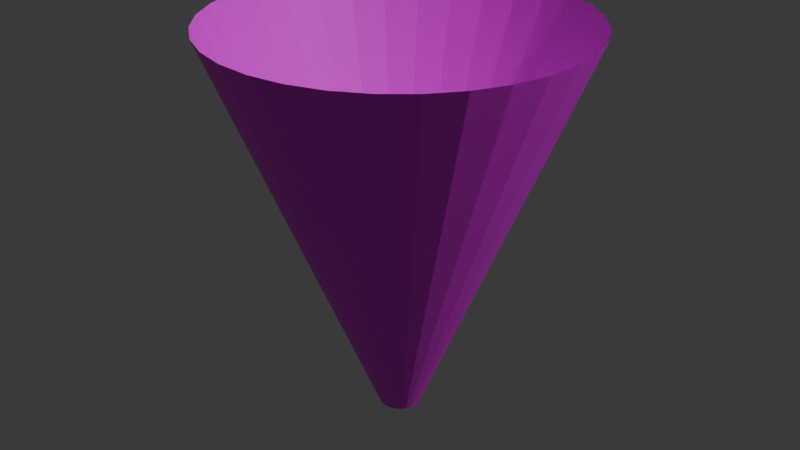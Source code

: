 # Source: radDetectorLightFlare.blend  (saved by Blender 4.0.36; exported with 4.5.12 LTS)
import bpy
from mathutils import Matrix  # noqa: F401  (used for matrix-valued properties, if any)

bpy.ops.wm.read_factory_settings(use_empty=True)
scene = bpy.context.scene
scene.name = 'Scene'

# ---- collections
col_collection = bpy.data.collections.new('Collection'); scene.collection.children.link(col_collection)

# ---- images (referenced by path relative to the original .blend; pixels are not part of the script)
import os
ASSET_DIR = os.environ.get("B2B_ASSET_DIR", "")  # directory of the original .blend (textures are referenced by path, not embedded)
HERE = os.path.dirname(os.path.abspath(__file__))  # packed textures are extracted next to this script under _unpacked/

def load_image(name, relpath, width, height, colorspace="sRGB"):
    """Load a texture the original file referenced (path relative to the .blend, or extracted next to this script)."""
    p = next((c for c in (os.path.join(HERE, relpath), os.path.join(ASSET_DIR, relpath)) if relpath and os.path.exists(c)), "")
    if p:
        img = bpy.data.images.load(p, check_existing=True)
        img.name = name
    else:  # same state as the original file: an image datablock whose file is absent (Cycles renders it pink)
        img = bpy.data.images.new(name, width, height)
        img.source = "FILE"
        img.filepath = "//" + (relpath or name)
    img.colorspace_settings.name = colorspace
    return img
img_untitled = load_image('Untitled', 'RadDetectorFlare.png', 1024, 1024, 'sRGB')

# ---- materials (node trees are filled in below, after node groups)
mat_material_001 = bpy.data.materials.new('Material.001')
mat_material_001.use_transparent_shadow = False

# ---- material node trees
mat_material_001.use_nodes = True; mat_material_001.node_tree.nodes.clear()
_N = mat_material_001.node_tree.nodes; _L = mat_material_001.node_tree.links
n0 = _N.new('ShaderNodeBsdfPrincipled'); n0.name = 'Principled BSDF'; n0.location = (10, 300)
n0.inputs[3].default_value = 1.45
n1 = _N.new('ShaderNodeOutputMaterial'); n1.name = 'Material Output'; n1.location = (300, 300)
n2 = _N.new('ShaderNodeTexImage'); n2.name = 'Image Texture'; n2.location = (-280, 260)
n2.image = img_untitled
_L.new(n0.outputs[0], n1.inputs[0])
_L.new(n2.outputs[0], n0.inputs[0])
n1.is_active_output = True

# ---- world
world_world = bpy.data.worlds.new('World'); scene.world = world_world
world_world.use_nodes = True; world_world.node_tree.nodes.clear()
_N = world_world.node_tree.nodes; _L = world_world.node_tree.links
n0 = _N.new('ShaderNodeOutputWorld'); n0.name = 'World Output'; n0.location = (300, 300)
n1 = _N.new('ShaderNodeBackground'); n1.name = 'Background'; n1.location = (10, 300)
n1.inputs[0].default_value = (0.05088, 0.05088, 0.05088, 1.0)
_L.new(n1.outputs[0], n0.inputs[0])
n0.is_active_output = True
world_world.color = (0.05088, 0.05088, 0.05088)
world_world.use_sun_shadow = False
world_world.sun_shadow_jitter_overblur = 0.0

# ---- lights
light_light = bpy.data.lights.new('Light', 'POINT')
light_light.transmission_factor = 0.0
light_light.use_soft_falloff = False
light_light.energy = 1000.0
light_light.shadow_soft_size = 0.1
light_light.shadow_maximum_resolution = 0.006
light_light.use_absolute_resolution = True

# ---- meshes
me_cylinder = bpy.data.meshes.new('Cylinder')
me_cylinder.from_pydata([(1.06e-08, 0.05263, -0.008586), (6.534e-09, 0.4603, 1.0), (0.01027, 0.05162, -0.008586), (0.08981, 0.4515, 1.0), (0.02014, 0.04863, -0.008586), (0.1762, 0.4253, 1.0), (0.02924, 0.04376, -0.008586), (0.2557, 0.3828, 1.0), (0.03722, 0.03722, -0.008586), (0.3255, 0.3255, 1.0), (0.04376, 0.02924, -0.008586), (0.3828, 0.2557, 1.0), (0.04863, 0.02014, -0.008586), (0.4253, 0.1762, 1.0), (0.05162, 0.01027, -0.008586), (0.4515, 0.08981, 1.0), (0.05263, 1.209e-08, -0.008586), (0.4603, 8.042e-09, 1.0), (0.05162, -0.01027, -0.008586), (0.4515, -0.08981, 1.0), (0.04863, -0.02014, -0.008586), (0.4253, -0.1762, 1.0), (0.04376, -0.02924, -0.008586), (0.3828, -0.2557, 1.0), (0.03722, -0.03722, -0.008586), (0.3255, -0.3255, 1.0), (0.02924, -0.04376, -0.008586), (0.2557, -0.3828, 1.0), (0.02014, -0.04863, -0.008586), (0.1762, -0.4253, 1.0), (0.01027, -0.05162, -0.008586), (0.08981, -0.4515, 1.0), (1.06e-08, -0.05263, -0.008586), (6.534e-09, -0.4603, 1.0), (-0.01027, -0.05162, -0.008586), (-0.08981, -0.4515, 1.0), (-0.02014, -0.04863, -0.008586), (-0.1762, -0.4253, 1.0), (-0.02924, -0.04376, -0.008586), (-0.2557, -0.3828, 1.0), (-0.03722, -0.03722, -0.008586), (-0.3255, -0.3255, 1.0), (-0.04376, -0.02924, -0.008586), (-0.3828, -0.2557, 1.0), (-0.04863, -0.02014, -0.008586), (-0.4253, -0.1762, 1.0), (-0.05162, -0.01027, -0.008586), (-0.4515, -0.08981, 1.0), (-0.05263, 1.209e-08, -0.008586), (-0.4603, 8.042e-09, 1.0), (-0.05162, 0.01027, -0.008586), (-0.4515, 0.08981, 1.0), (-0.04863, 0.02014, -0.008586), (-0.4253, 0.1762, 1.0), (-0.04376, 0.02924, -0.008586), (-0.3828, 0.2557, 1.0), (-0.03722, 0.03722, -0.008586), (-0.3255, 0.3255, 1.0), (-0.02924, 0.04376, -0.008586), (-0.2557, 0.3828, 1.0), (-0.02014, 0.04863, -0.008586), (-0.1762, 0.4253, 1.0), (-0.01027, 0.05162, -0.008586), (-0.08981, 0.4515, 1.0)], [], [(0, 1, 3, 2), (2, 3, 5, 4), (4, 5, 7, 6), (6, 7, 9, 8), (8, 9, 11, 10), (10, 11, 13, 12), (12, 13, 15, 14), (14, 15, 17, 16), (16, 17, 19, 18), (18, 19, 21, 20), (20, 21, 23, 22), (22, 23, 25, 24), (24, 25, 27, 26), (26, 27, 29, 28), (28, 29, 31, 30), (30, 31, 33, 32), (32, 33, 35, 34), (34, 35, 37, 36), (36, 37, 39, 38), (38, 39, 41, 40), (40, 41, 43, 42), (42, 43, 45, 44), (44, 45, 47, 46), (46, 47, 49, 48), (48, 49, 51, 50), (50, 51, 53, 52), (52, 53, 55, 54), (54, 55, 57, 56), (56, 57, 59, 58), (58, 59, 61, 60), (60, 61, 63, 62), (62, 63, 1, 0)])
_uv = me_cylinder.uv_layers.new(name='UVMap')
_uv.uv.foreach_set('vector', [1.0, 0.5, 1.0, 1.0, 0.9688, 1.0, 0.9688, 0.5, 0.9688, 0.5, 0.9688, 1.0, 0.9375, 1.0, 0.9375, 0.5, 0.9375, 0.5, 0.9375, 1.0, 0.9062, 1.0, 0.9062, 0.5, 0.9062, 0.5, 0.9062, 1.0, 0.875, 1.0, 0.875, 0.5, 0.875, 0.5, 0.875, 1.0, 0.8438, 1.0, 0.8438, 0.5, 0.8438, 0.5, 0.8438, 1.0, 0.8125, 1.0, 0.8125, 0.5, 0.8125, 0.5, 0.8125, 1.0, 0.7812, 1.0, 0.7812, 0.5, 0.7812, 0.5, 0.7812, 1.0, 0.75, 1.0, 0.75, 0.5, 0.75, 0.5, 0.75, 1.0, 0.7188, 1.0, 0.7188, 0.5, 0.7188, 0.5, 0.7188, 1.0, 0.6875, 1.0, 0.6875, 0.5, 0.6875, 0.5, 0.6875, 1.0, 0.6562, 1.0, 0.6562, 0.5, 0.6562, 0.5, 0.6562, 1.0, 0.625, 1.0, 0.625, 0.5, 0.625, 0.5, 0.625, 1.0, 0.5938, 1.0, 0.5938, 0.5, 0.5938, 0.5, 0.5938, 1.0, 0.5625, 1.0, 0.5625, 0.5, 0.5625, 0.5, 0.5625, 1.0, 0.5312, 1.0, 0.5312, 0.5, 0.5312, 0.5, 0.5312, 1.0, 0.5, 1.0, 0.5, 0.5, 0.5, 0.5, 0.5, 1.0, 0.4688, 1.0, 0.4688, 0.5, 0.4688, 0.5, 0.4688, 1.0, 0.4375, 1.0, 0.4375, 0.5, 0.4375, 0.5, 0.4375, 1.0, 0.4062, 1.0, 0.4062, 0.5, 0.4062, 0.5, 0.4062, 1.0, 0.375, 1.0, 0.375, 0.5, 0.375, 0.5, 0.375, 1.0, 0.3438, 1.0, 0.3438, 0.5, 0.3438, 0.5, 0.3438, 1.0, 0.3125, 1.0, 0.3125, 0.5, 0.3125, 0.5, 0.3125, 1.0, 0.2812, 1.0, 0.2812, 0.5, 0.2812, 0.5, 0.2812, 1.0, 0.25, 1.0, 0.25, 0.5, 0.25, 0.5, 0.25, 1.0, 0.2188, 1.0, 0.2188, 0.5, 0.2188, 0.5, 0.2188, 1.0, 0.1875, 1.0, 0.1875, 0.5, 0.1875, 0.5, 0.1875, 1.0, 0.1562, 1.0, 0.1562, 0.5, 0.1562, 0.5, 0.1562, 1.0, 0.125, 1.0, 0.125, 0.5, 0.125, 0.5, 0.125, 1.0, 0.09375, 1.0, 0.09375, 0.5, 0.09375, 0.5, 0.09375, 1.0, 0.0625, 1.0, 0.0625, 0.5, 0.0625, 0.5, 0.0625, 1.0, 0.03125, 1.0, 0.03125, 0.5, 0.03125, 0.5, 0.03125, 1.0, 0.0, 1.0, 0.0, 0.5])
me_cylinder.materials.append(mat_material_001)
me_cylinder.update()

# ---- objects
ob_light = bpy.data.objects.new('Light', light_light)
ob_cylinder = bpy.data.objects.new('Cylinder', me_cylinder)

# ---- transforms, parenting, visibility, modifiers, constraints
ob_light.location = (4.076, 1.005, 5.904)
ob_light.rotation_euler = (0.6503, 0.05522, 1.866)
ob_light.lock_rotations_4d = False
ob_light.empty_display_type = 'ARROWS'
ob_light.color = (0.0, 0.0, 0.0, 0.0)
ob_light.lineart.crease_threshold = 0.0
ob_cylinder.location = (0.0, 0.0, 0.0)

# ---- collection membership
col_collection.objects.link(ob_light)
col_collection.objects.link(ob_cylinder)

# ---- scene / render settings (as saved in the file)
scene.frame_start = 1; scene.frame_end = 250; scene.frame_set(1)
scene.render.engine = 'BLENDER_EEVEE_NEXT'
scene.cycles.sampling_pattern = 'TABULATED_SOBOL'
bpy.context.view_layer.update()

# ---- added for rendering (the .blend has no active camera): camera
cam_auto = bpy.data.cameras.new('AutoCamera')
cam_auto.lens = 50.0
cam_auto.sensor_width = 36.0
cam_auto.clip_end = 1000.0
ob_auto_camera = bpy.data.objects.new('AutoCamera', cam_auto)
scene.collection.objects.link(ob_auto_camera)
ob_auto_camera.location = (1.52381, -1.82857, 1.71475)
ob_auto_camera.rotation_euler = (1.09748, -7.21219e-08, 0.694738)
scene.camera = ob_auto_camera
bpy.context.view_layer.update()
